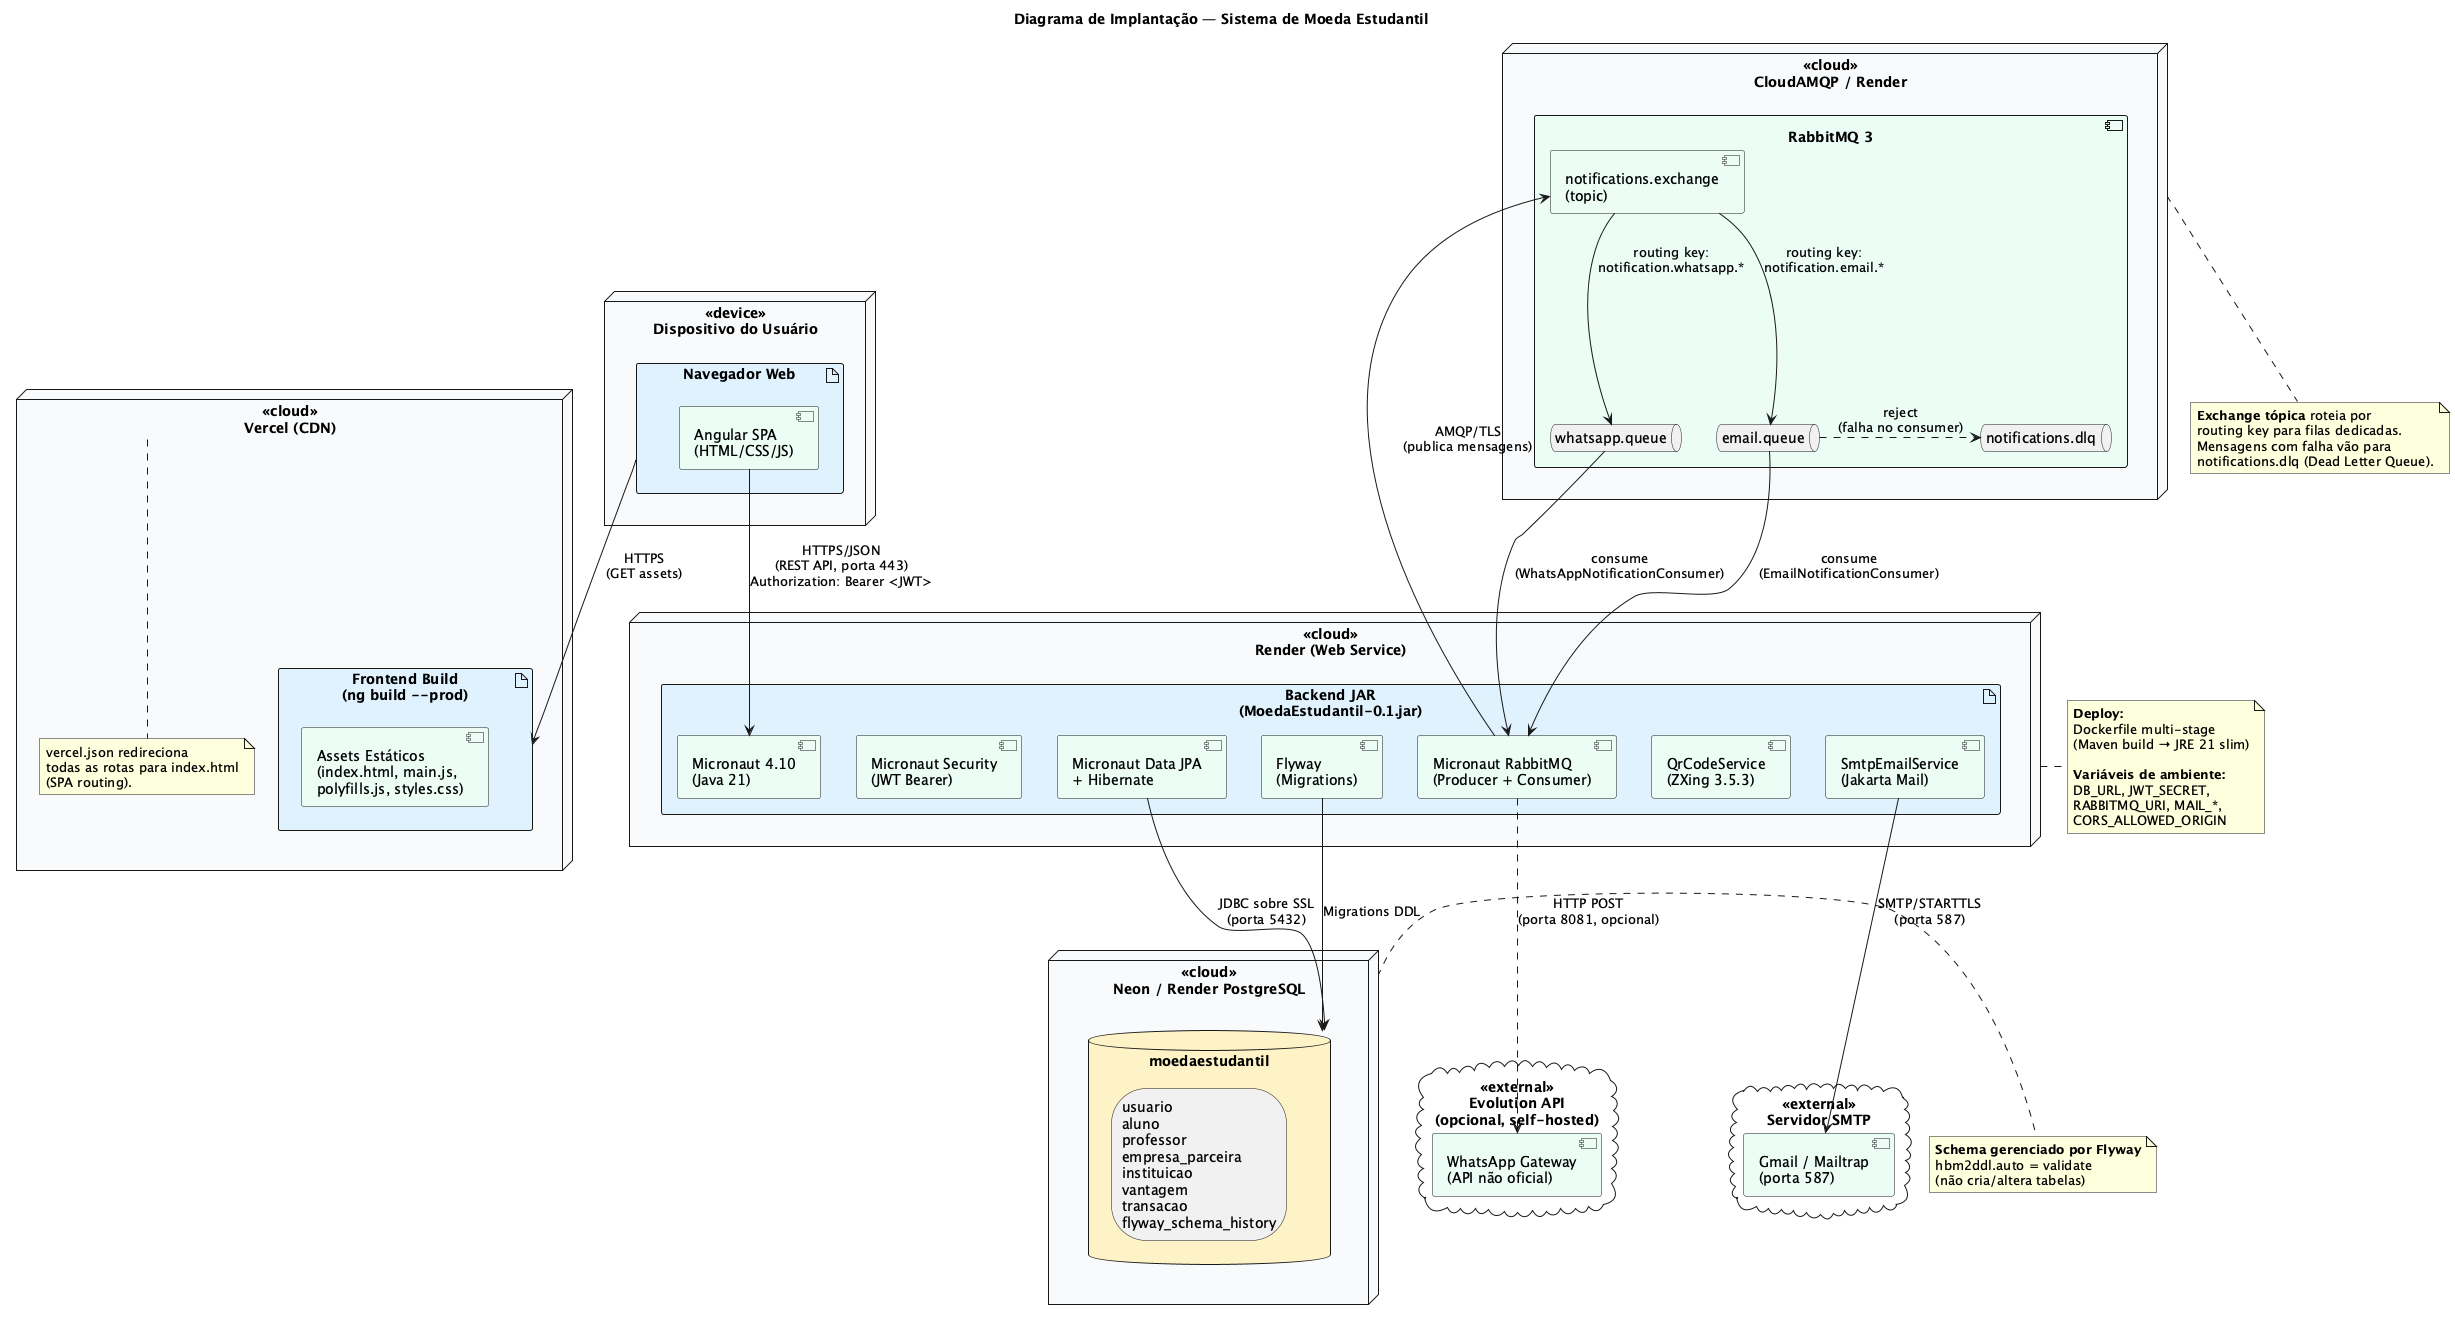

The diagram above was rendered by PlantUML. Its source (embedded in the PNG):
@startuml

title Diagrama de Implantação — Sistema de Moeda Estudantil

' ===== Estilos =====
skinparam nodeBackgroundColor #f8fafc
skinparam nodeStereotypeFontColor #6b7280
skinparam artifactBackgroundColor #e0f2fe
skinparam databaseBackgroundColor #fef3c7
skinparam componentBackgroundColor #ecfdf5

' ===== Nó: Cliente =====
node "<<device>>\nDispositivo do Usuário" as cliente {
    artifact "Navegador Web" as nav {
        component "Angular SPA\n(HTML/CSS/JS)" as spa
    }
}

' ===== Nó: Vercel (CDN) =====
node "<<cloud>>\nVercel (CDN)" as vercel {
    artifact "Frontend Build\n(ng build --prod)" as frontBuild {
        component "Assets Estáticos\n(index.html, main.js,\npolyfills.js, styles.css)" as assets
    }
    note bottom of vercel
      vercel.json redireciona
      todas as rotas para index.html
      (SPA routing).
    end note
}

' ===== Nó: Render (Backend) =====
node "<<cloud>>\nRender (Web Service)" as render {
    artifact "Backend JAR\n(MoedaEstudantil-0.1.jar)" as jar {
        component "Micronaut 4.10\n(Java 21)" as micronaut
        component "Micronaut Security\n(JWT Bearer)" as security
        component "Micronaut Data JPA\n+ Hibernate" as jpa
        component "Micronaut RabbitMQ\n(Producer + Consumer)" as rabbitClient
        component "SmtpEmailService\n(Jakarta Mail)" as mailClient
        component "QrCodeService\n(ZXing 3.5.3)" as zxing
        component "Flyway\n(Migrations)" as flyway
    }
}

' ===== Nó: RabbitMQ =====
node "<<cloud>>\nCloudAMQP / Render" as rabbitNode {
    component "RabbitMQ 3" as rabbit {
        queue "email.queue" as emailQ
        queue "whatsapp.queue" as waQ
        queue "notifications.dlq" as dlq
        component "notifications.exchange\n(topic)" as exchange
    }
}

' ===== Nó: PostgreSQL =====
node "<<cloud>>\nNeon / Render PostgreSQL" as pgNode {
    database "moedaestudantil" as db {
        storage "usuario\naluno\nprofessor\nempresa_parceira\ninstituicao\nvantagem\ntransacao\nflyway_schema_history" as tabelas
    }
}

' ===== Nó: Serviços Externos =====
cloud "<<external>>\nServidor SMTP" as smtpServer {
    component "Gmail / Mailtrap\n(porta 587)" as smtpComp
}

cloud "<<external>>\nEvolution API\n(opcional, self-hosted)" as evolutionNode {
    component "WhatsApp Gateway\n(API não oficial)" as waGateway
}

' ===== Conexões =====

' Cliente ↔ Vercel
nav --> frontBuild : HTTPS\n(GET assets)

' SPA → Backend
spa --> micronaut : HTTPS/JSON\n(REST API, porta 443)\nAuthorization: Bearer <JWT>

' Backend → PostgreSQL
jpa --> db : JDBC sobre SSL\n(porta 5432)
flyway --> db : Migrations DDL

' Backend ↔ RabbitMQ
rabbitClient --> exchange : AMQP/TLS\n(publica mensagens)
exchange --> emailQ : routing key:\nnotification.email.*
exchange --> waQ : routing key:\nnotification.whatsapp.*
emailQ --> rabbitClient : consume\n(EmailNotificationConsumer)
waQ --> rabbitClient : consume\n(WhatsAppNotificationConsumer)

' Backend → SMTP
mailClient --> smtpComp : SMTP/STARTTLS\n(porta 587)

' Backend → WhatsApp (opcional)
rabbitClient ..> waGateway : HTTP POST\n(porta 8081, opcional)

' Falhas → DLQ
emailQ .right.> dlq : reject\n(falha no consumer)

' ===== Notas =====
note right of render
  **Deploy:**
  Dockerfile multi-stage
  (Maven build → JRE 21 slim)
  
  **Variáveis de ambiente:**
  DB_URL, JWT_SECRET,
  RABBITMQ_URI, MAIL_*,
  CORS_ALLOWED_ORIGIN
end note

note right of pgNode
  **Schema gerenciado por Flyway**
  hbm2ddl.auto = validate
  (não cria/altera tabelas)
end note

note bottom of rabbitNode
  **Exchange tópica** roteia por
  routing key para filas dedicadas.
  Mensagens com falha vão para
  notifications.dlq (Dead Letter Queue).
end note

@enduml